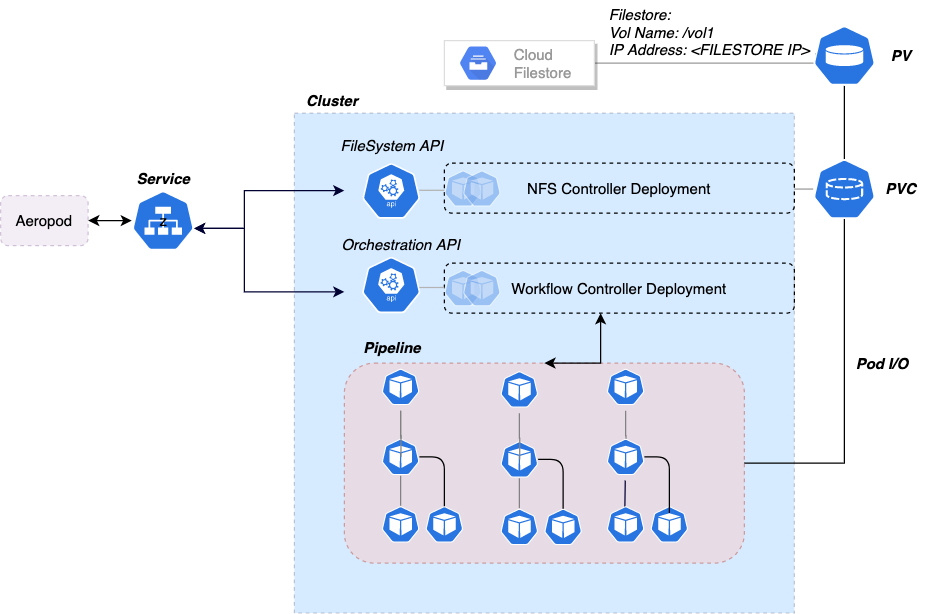

The diagram above was exported from draw.io. Its source (the exported page's mxGraphModel, read from the mxfile embedded in the PNG):
<mxGraphModel dx="1426" dy="722" grid="1" gridSize="10" guides="1" tooltips="1" connect="1" arrows="1" fold="1" page="1" pageScale="1" pageWidth="850" pageHeight="1100" math="0" shadow="0">
  <root>
    <mxCell id="0" />
    <mxCell id="1" parent="0" />
    <mxCell id="PfHCPCRRVrfQ8Yf5liSF-112" value="" style="rounded=0;whiteSpace=wrap;html=1;glass=0;dashed=1;gradientColor=none;align=left;strokeColor=#000033;fillColor=#3399FF;opacity=20;" parent="1" vertex="1">
      <mxGeometry x="275" y="260" width="400" height="400" as="geometry" />
    </mxCell>
    <mxCell id="PfHCPCRRVrfQ8Yf5liSF-50" value="" style="rounded=1;whiteSpace=wrap;html=1;strokeColor=#b85450;align=left;dashed=1;fillColor=#f8cecc;opacity=50;" parent="1" vertex="1">
      <mxGeometry x="315" y="460" width="320" height="160" as="geometry" />
    </mxCell>
    <mxCell id="PfHCPCRRVrfQ8Yf5liSF-142" style="edgeStyle=orthogonalEdgeStyle;rounded=0;orthogonalLoop=1;jettySize=auto;html=1;entryX=0.04;entryY=0.458;entryDx=0;entryDy=0;entryPerimeter=0;startArrow=none;startFill=0;endArrow=none;endFill=0;strokeColor=#999999;" parent="1" source="PfHCPCRRVrfQ8Yf5liSF-5" target="PfHCPCRRVrfQ8Yf5liSF-29" edge="1">
      <mxGeometry relative="1" as="geometry">
        <Array as="points">
          <mxPoint x="455" y="220" />
          <mxPoint x="712" y="220" />
        </Array>
      </mxGeometry>
    </mxCell>
    <mxCell id="PfHCPCRRVrfQ8Yf5liSF-5" value="" style="strokeColor=#dddddd;shadow=1;strokeWidth=1;rounded=1;absoluteArcSize=1;arcSize=0;" parent="1" vertex="1">
      <mxGeometry x="395" y="202" width="120" height="36" as="geometry" />
    </mxCell>
    <mxCell id="PfHCPCRRVrfQ8Yf5liSF-6" value="Cloud&#10;Filestore" style="dashed=0;connectable=0;html=1;fillColor=#5184F3;strokeColor=none;shape=mxgraph.gcp2.hexIcon;prIcon=cloud_filestore;part=1;labelPosition=right;verticalLabelPosition=middle;align=left;verticalAlign=middle;spacingLeft=5;fontColor=#999999;fontSize=12;" parent="PfHCPCRRVrfQ8Yf5liSF-5" vertex="1">
      <mxGeometry y="0.5" width="44" height="39" relative="1" as="geometry">
        <mxPoint x="5" y="-19.5" as="offset" />
      </mxGeometry>
    </mxCell>
    <mxCell id="PfHCPCRRVrfQ8Yf5liSF-14" value="NFS Controller Deployment" style="rounded=1;whiteSpace=wrap;html=1;fillColor=none;dashed=1;" parent="1" vertex="1">
      <mxGeometry x="395" y="300" width="280" height="40" as="geometry" />
    </mxCell>
    <mxCell id="PfHCPCRRVrfQ8Yf5liSF-15" value="z" style="html=1;dashed=0;whitespace=wrap;fillColor=#2875E2;strokeColor=#ffffff;points=[[0.005,0.63,0],[0.1,0.2,0],[0.9,0.2,0],[0.5,0,0],[0.995,0.63,0],[0.72,0.99,0],[0.5,1,0],[0.28,0.99,0]];shape=mxgraph.kubernetes.icon;prIcon=svc" parent="1" vertex="1">
      <mxGeometry x="145" y="322" width="50" height="48" as="geometry" />
    </mxCell>
    <mxCell id="PfHCPCRRVrfQ8Yf5liSF-160" style="edgeStyle=orthogonalEdgeStyle;rounded=0;orthogonalLoop=1;jettySize=auto;html=1;entryX=0.5;entryY=0;entryDx=0;entryDy=0;startArrow=classic;startFill=1;endArrow=classic;endFill=1;" parent="1" source="PfHCPCRRVrfQ8Yf5liSF-26" target="PfHCPCRRVrfQ8Yf5liSF-50" edge="1">
      <mxGeometry relative="1" as="geometry">
        <Array as="points">
          <mxPoint x="520" y="460" />
        </Array>
      </mxGeometry>
    </mxCell>
    <mxCell id="PfHCPCRRVrfQ8Yf5liSF-26" value="Workflow Controller Deployment" style="rounded=1;whiteSpace=wrap;html=1;dashed=1;fillColor=none;" parent="1" vertex="1">
      <mxGeometry x="395" y="380" width="280" height="40" as="geometry" />
    </mxCell>
    <mxCell id="PfHCPCRRVrfQ8Yf5liSF-143" style="edgeStyle=orthogonalEdgeStyle;rounded=0;orthogonalLoop=1;jettySize=auto;html=1;entryX=0.5;entryY=0;entryDx=0;entryDy=0;entryPerimeter=0;startArrow=none;startFill=0;endArrow=none;endFill=0;" parent="1" source="PfHCPCRRVrfQ8Yf5liSF-29" target="PfHCPCRRVrfQ8Yf5liSF-30" edge="1">
      <mxGeometry relative="1" as="geometry" />
    </mxCell>
    <mxCell id="PfHCPCRRVrfQ8Yf5liSF-29" value="" style="html=1;dashed=0;whitespace=wrap;fillColor=#2875E2;strokeColor=#ffffff;points=[[0.005,0.63,0],[0.1,0.2,0],[0.9,0.2,0],[0.5,0,0],[0.995,0.63,0],[0.72,0.99,0],[0.5,1,0],[0.28,0.99,0]];shape=mxgraph.kubernetes.icon;prIcon=pv" parent="1" vertex="1">
      <mxGeometry x="690" y="190" width="50" height="48" as="geometry" />
    </mxCell>
    <mxCell id="PfHCPCRRVrfQ8Yf5liSF-144" style="edgeStyle=orthogonalEdgeStyle;rounded=0;orthogonalLoop=1;jettySize=auto;html=1;startArrow=none;startFill=0;endArrow=none;endFill=0;strokeColor=#999999;" parent="1" source="PfHCPCRRVrfQ8Yf5liSF-30" target="PfHCPCRRVrfQ8Yf5liSF-14" edge="1">
      <mxGeometry relative="1" as="geometry">
        <Array as="points">
          <mxPoint x="690" y="320" />
          <mxPoint x="690" y="320" />
        </Array>
      </mxGeometry>
    </mxCell>
    <mxCell id="F0wCjGIk2pv2zDGd67kT-22" style="edgeStyle=orthogonalEdgeStyle;rounded=0;orthogonalLoop=1;jettySize=auto;html=1;entryX=1;entryY=0.5;entryDx=0;entryDy=0;startArrow=none;startFill=0;endArrow=none;endFill=0;strokeColor=#000000;" parent="1" source="PfHCPCRRVrfQ8Yf5liSF-30" target="PfHCPCRRVrfQ8Yf5liSF-50" edge="1">
      <mxGeometry relative="1" as="geometry">
        <Array as="points">
          <mxPoint x="715" y="540" />
        </Array>
      </mxGeometry>
    </mxCell>
    <mxCell id="PfHCPCRRVrfQ8Yf5liSF-30" value="" style="html=1;dashed=0;whitespace=wrap;fillColor=#2875E2;strokeColor=#ffffff;points=[[0.005,0.63,0],[0.1,0.2,0],[0.9,0.2,0],[0.5,0,0],[0.995,0.63,0],[0.72,0.99,0],[0.5,1,0],[0.28,0.99,0]];shape=mxgraph.kubernetes.icon;prIcon=pvc" parent="1" vertex="1">
      <mxGeometry x="690" y="296.75" width="50" height="48" as="geometry" />
    </mxCell>
    <mxCell id="PfHCPCRRVrfQ8Yf5liSF-32" value="&lt;b&gt;&lt;i&gt;PVC&lt;/i&gt;&lt;/b&gt;" style="text;html=1;align=center;verticalAlign=middle;resizable=0;points=[];autosize=1;" parent="1" vertex="1">
      <mxGeometry x="740" y="310" width="40" height="20" as="geometry" />
    </mxCell>
    <mxCell id="PfHCPCRRVrfQ8Yf5liSF-123" style="edgeStyle=orthogonalEdgeStyle;rounded=0;orthogonalLoop=1;jettySize=auto;html=1;entryX=0.995;entryY=0.63;entryDx=0;entryDy=0;entryPerimeter=0;startArrow=classic;startFill=1;endArrow=classic;endFill=1;strokeColor=#000033;" parent="1" target="PfHCPCRRVrfQ8Yf5liSF-15" edge="1">
      <mxGeometry relative="1" as="geometry">
        <mxPoint x="315" y="322" as="sourcePoint" />
        <Array as="points">
          <mxPoint x="235" y="322" />
          <mxPoint x="235" y="352" />
        </Array>
      </mxGeometry>
    </mxCell>
    <mxCell id="PfHCPCRRVrfQ8Yf5liSF-34" value="" style="html=1;dashed=0;whitespace=wrap;fillColor=#2875E2;strokeColor=#ffffff;points=[[0.005,0.63,0],[0.1,0.2,0],[0.9,0.2,0],[0.5,0,0],[0.995,0.63,0],[0.72,0.99,0],[0.5,1,0],[0.28,0.99,0]];shape=mxgraph.kubernetes.icon;prIcon=api" parent="1" vertex="1">
      <mxGeometry x="325" y="300" width="55" height="44.5" as="geometry" />
    </mxCell>
    <mxCell id="PfHCPCRRVrfQ8Yf5liSF-38" value="Filestore:&lt;br&gt;Vol Name: /vol1&lt;br&gt;IP Address: &amp;lt;FILESTORE IP&amp;gt;" style="text;html=1;align=left;verticalAlign=middle;resizable=0;points=[];autosize=1;fontStyle=2" parent="1" vertex="1">
      <mxGeometry x="525" y="170" width="180" height="50" as="geometry" />
    </mxCell>
    <mxCell id="PfHCPCRRVrfQ8Yf5liSF-124" style="edgeStyle=orthogonalEdgeStyle;rounded=0;orthogonalLoop=1;jettySize=auto;html=1;entryX=0.995;entryY=0.63;entryDx=0;entryDy=0;entryPerimeter=0;startArrow=classic;startFill=1;endArrow=classic;endFill=1;strokeColor=#000033;" parent="1" target="PfHCPCRRVrfQ8Yf5liSF-15" edge="1">
      <mxGeometry relative="1" as="geometry">
        <mxPoint x="315" y="403" as="sourcePoint" />
        <Array as="points">
          <mxPoint x="235" y="403" />
          <mxPoint x="235" y="352" />
        </Array>
      </mxGeometry>
    </mxCell>
    <mxCell id="PfHCPCRRVrfQ8Yf5liSF-43" value="" style="html=1;dashed=0;whitespace=wrap;fillColor=#2875E2;strokeColor=#ffffff;points=[[0.005,0.63,0],[0.1,0.2,0],[0.9,0.2,0],[0.5,0,0],[0.995,0.63,0],[0.72,0.99,0],[0.5,1,0],[0.28,0.99,0]];shape=mxgraph.kubernetes.icon;prIcon=api" parent="1" vertex="1">
      <mxGeometry x="317.5" y="375" width="70" height="45" as="geometry" />
    </mxCell>
    <mxCell id="PfHCPCRRVrfQ8Yf5liSF-79" style="edgeStyle=orthogonalEdgeStyle;rounded=0;orthogonalLoop=1;jettySize=auto;html=1;entryX=0.509;entryY=0.294;entryDx=0;entryDy=0;entryPerimeter=0;strokeColor=#828282;endArrow=none;endFill=0;" parent="1" source="PfHCPCRRVrfQ8Yf5liSF-66" target="PfHCPCRRVrfQ8Yf5liSF-68" edge="1">
      <mxGeometry relative="1" as="geometry" />
    </mxCell>
    <mxCell id="PfHCPCRRVrfQ8Yf5liSF-66" value="" style="html=1;dashed=0;whitespace=wrap;fillColor=#2875E2;strokeColor=#ffffff;points=[[0.005,0.63,0],[0.1,0.2,0],[0.9,0.2,0],[0.5,0,0],[0.995,0.63,0],[0.72,0.99,0],[0.5,1,0],[0.28,0.99,0]];shape=mxgraph.kubernetes.icon;prIcon=pod;align=left;" parent="1" vertex="1">
      <mxGeometry x="345" y="460" width="30" height="38" as="geometry" />
    </mxCell>
    <mxCell id="PfHCPCRRVrfQ8Yf5liSF-72" style="edgeStyle=orthogonalEdgeStyle;rounded=1;orthogonalLoop=1;jettySize=auto;html=1;entryX=0.5;entryY=0.263;entryDx=0;entryDy=0;entryPerimeter=0;endArrow=none;endFill=0;" parent="1" source="PfHCPCRRVrfQ8Yf5liSF-68" target="PfHCPCRRVrfQ8Yf5liSF-69" edge="1">
      <mxGeometry relative="1" as="geometry" />
    </mxCell>
    <mxCell id="PfHCPCRRVrfQ8Yf5liSF-80" style="edgeStyle=orthogonalEdgeStyle;rounded=0;orthogonalLoop=1;jettySize=auto;html=1;strokeColor=#828282;endArrow=none;endFill=0;" parent="1" source="PfHCPCRRVrfQ8Yf5liSF-68" target="PfHCPCRRVrfQ8Yf5liSF-70" edge="1">
      <mxGeometry relative="1" as="geometry" />
    </mxCell>
    <mxCell id="PfHCPCRRVrfQ8Yf5liSF-68" value="" style="html=1;dashed=0;whitespace=wrap;fillColor=#2875E2;strokeColor=#ffffff;points=[[0.005,0.63,0],[0.1,0.2,0],[0.9,0.2,0],[0.5,0,0],[0.995,0.63,0],[0.72,0.99,0],[0.5,1,0],[0.28,0.99,0]];shape=mxgraph.kubernetes.icon;prIcon=pod;align=left;" parent="1" vertex="1">
      <mxGeometry x="345" y="516" width="30" height="38" as="geometry" />
    </mxCell>
    <mxCell id="PfHCPCRRVrfQ8Yf5liSF-69" value="" style="html=1;dashed=0;whitespace=wrap;fillColor=#2875E2;strokeColor=#ffffff;points=[[0.005,0.63,0],[0.1,0.2,0],[0.9,0.2,0],[0.5,0,0],[0.995,0.63,0],[0.72,0.99,0],[0.5,1,0],[0.28,0.99,0]];shape=mxgraph.kubernetes.icon;prIcon=pod;align=left;" parent="1" vertex="1">
      <mxGeometry x="380" y="570" width="30" height="38" as="geometry" />
    </mxCell>
    <mxCell id="PfHCPCRRVrfQ8Yf5liSF-70" value="" style="html=1;dashed=0;whitespace=wrap;fillColor=#2875E2;strokeColor=#ffffff;points=[[0.005,0.63,0],[0.1,0.2,0],[0.9,0.2,0],[0.5,0,0],[0.995,0.63,0],[0.72,0.99,0],[0.5,1,0],[0.28,0.99,0]];shape=mxgraph.kubernetes.icon;prIcon=pod;align=left;" parent="1" vertex="1">
      <mxGeometry x="345" y="570" width="30" height="38" as="geometry" />
    </mxCell>
    <mxCell id="PfHCPCRRVrfQ8Yf5liSF-81" style="edgeStyle=orthogonalEdgeStyle;rounded=0;orthogonalLoop=1;jettySize=auto;html=1;entryX=0.509;entryY=0.5;entryDx=0;entryDy=0;entryPerimeter=0;strokeColor=#828282;endArrow=none;endFill=0;" parent="1" source="PfHCPCRRVrfQ8Yf5liSF-66" target="PfHCPCRRVrfQ8Yf5liSF-68" edge="1">
      <mxGeometry relative="1" as="geometry" />
    </mxCell>
    <mxCell id="PfHCPCRRVrfQ8Yf5liSF-82" value="" style="html=1;dashed=0;whitespace=wrap;fillColor=#2875E2;strokeColor=#ffffff;points=[[0.005,0.63,0],[0.1,0.2,0],[0.9,0.2,0],[0.5,0,0],[0.995,0.63,0],[0.72,0.99,0],[0.5,1,0],[0.28,0.99,0]];shape=mxgraph.kubernetes.icon;prIcon=pod;align=left;" parent="1" vertex="1">
      <mxGeometry x="525" y="460" width="30" height="38" as="geometry" />
    </mxCell>
    <mxCell id="PfHCPCRRVrfQ8Yf5liSF-83" style="edgeStyle=orthogonalEdgeStyle;rounded=0;orthogonalLoop=1;jettySize=auto;html=1;entryX=0.509;entryY=0.5;entryDx=0;entryDy=0;entryPerimeter=0;strokeColor=#828282;endArrow=none;endFill=0;" parent="1" source="PfHCPCRRVrfQ8Yf5liSF-82" target="PfHCPCRRVrfQ8Yf5liSF-84" edge="1">
      <mxGeometry relative="1" as="geometry" />
    </mxCell>
    <mxCell id="PfHCPCRRVrfQ8Yf5liSF-95" style="edgeStyle=none;rounded=1;orthogonalLoop=1;jettySize=auto;html=1;entryX=0.478;entryY=0.234;entryDx=0;entryDy=0;entryPerimeter=0;endArrow=none;endFill=0;strokeColor=#000033;" parent="1" source="PfHCPCRRVrfQ8Yf5liSF-84" target="PfHCPCRRVrfQ8Yf5liSF-85" edge="1">
      <mxGeometry relative="1" as="geometry" />
    </mxCell>
    <mxCell id="PfHCPCRRVrfQ8Yf5liSF-84" value="" style="html=1;dashed=0;whitespace=wrap;fillColor=#2875E2;strokeColor=#ffffff;points=[[0.005,0.63,0],[0.1,0.2,0],[0.9,0.2,0],[0.5,0,0],[0.995,0.63,0],[0.72,0.99,0],[0.5,1,0],[0.28,0.99,0]];shape=mxgraph.kubernetes.icon;prIcon=pod;align=left;" parent="1" vertex="1">
      <mxGeometry x="525" y="516" width="30" height="38" as="geometry" />
    </mxCell>
    <mxCell id="PfHCPCRRVrfQ8Yf5liSF-85" value="" style="html=1;dashed=0;whitespace=wrap;fillColor=#2875E2;strokeColor=#ffffff;points=[[0.005,0.63,0],[0.1,0.2,0],[0.9,0.2,0],[0.5,0,0],[0.995,0.63,0],[0.72,0.99,0],[0.5,1,0],[0.28,0.99,0]];shape=mxgraph.kubernetes.icon;prIcon=pod;align=left;" parent="1" vertex="1">
      <mxGeometry x="525" y="570" width="30" height="38" as="geometry" />
    </mxCell>
    <mxCell id="PfHCPCRRVrfQ8Yf5liSF-86" value="" style="html=1;dashed=0;whitespace=wrap;fillColor=#2875E2;strokeColor=#ffffff;points=[[0.005,0.63,0],[0.1,0.2,0],[0.9,0.2,0],[0.5,0,0],[0.995,0.63,0],[0.72,0.99,0],[0.5,1,0],[0.28,0.99,0]];shape=mxgraph.kubernetes.icon;prIcon=pod;align=left;" parent="1" vertex="1">
      <mxGeometry x="560" y="570" width="30" height="38" as="geometry" />
    </mxCell>
    <mxCell id="PfHCPCRRVrfQ8Yf5liSF-87" style="edgeStyle=orthogonalEdgeStyle;rounded=1;orthogonalLoop=1;jettySize=auto;html=1;entryX=0.5;entryY=0.263;entryDx=0;entryDy=0;entryPerimeter=0;endArrow=none;endFill=0;" parent="1" source="PfHCPCRRVrfQ8Yf5liSF-84" target="PfHCPCRRVrfQ8Yf5liSF-86" edge="1">
      <mxGeometry relative="1" as="geometry" />
    </mxCell>
    <mxCell id="PfHCPCRRVrfQ8Yf5liSF-97" value="" style="html=1;dashed=0;whitespace=wrap;fillColor=#2875E2;strokeColor=#ffffff;points=[[0.005,0.63,0],[0.1,0.2,0],[0.9,0.2,0],[0.5,0,0],[0.995,0.63,0],[0.72,0.99,0],[0.5,1,0],[0.28,0.99,0]];shape=mxgraph.kubernetes.icon;prIcon=pod;align=left;" parent="1" vertex="1">
      <mxGeometry x="440" y="462" width="30" height="38" as="geometry" />
    </mxCell>
    <mxCell id="PfHCPCRRVrfQ8Yf5liSF-98" style="edgeStyle=orthogonalEdgeStyle;rounded=1;orthogonalLoop=1;jettySize=auto;html=1;entryX=0.5;entryY=0.263;entryDx=0;entryDy=0;entryPerimeter=0;endArrow=none;endFill=0;" parent="1" source="PfHCPCRRVrfQ8Yf5liSF-100" target="PfHCPCRRVrfQ8Yf5liSF-102" edge="1">
      <mxGeometry relative="1" as="geometry" />
    </mxCell>
    <mxCell id="PfHCPCRRVrfQ8Yf5liSF-99" style="edgeStyle=orthogonalEdgeStyle;rounded=0;orthogonalLoop=1;jettySize=auto;html=1;strokeColor=#828282;endArrow=none;endFill=0;" parent="1" source="PfHCPCRRVrfQ8Yf5liSF-100" target="PfHCPCRRVrfQ8Yf5liSF-101" edge="1">
      <mxGeometry relative="1" as="geometry" />
    </mxCell>
    <mxCell id="PfHCPCRRVrfQ8Yf5liSF-100" value="" style="html=1;dashed=0;whitespace=wrap;fillColor=#2875E2;strokeColor=#ffffff;points=[[0.005,0.63,0],[0.1,0.2,0],[0.9,0.2,0],[0.5,0,0],[0.995,0.63,0],[0.72,0.99,0],[0.5,1,0],[0.28,0.99,0]];shape=mxgraph.kubernetes.icon;prIcon=pod;align=left;" parent="1" vertex="1">
      <mxGeometry x="440" y="518" width="30" height="38" as="geometry" />
    </mxCell>
    <mxCell id="PfHCPCRRVrfQ8Yf5liSF-101" value="" style="html=1;dashed=0;whitespace=wrap;fillColor=#2875E2;strokeColor=#ffffff;points=[[0.005,0.63,0],[0.1,0.2,0],[0.9,0.2,0],[0.5,0,0],[0.995,0.63,0],[0.72,0.99,0],[0.5,1,0],[0.28,0.99,0]];shape=mxgraph.kubernetes.icon;prIcon=pod;align=left;" parent="1" vertex="1">
      <mxGeometry x="440" y="572" width="30" height="38" as="geometry" />
    </mxCell>
    <mxCell id="PfHCPCRRVrfQ8Yf5liSF-102" value="" style="html=1;dashed=0;whitespace=wrap;fillColor=#2875E2;strokeColor=#ffffff;points=[[0.005,0.63,0],[0.1,0.2,0],[0.9,0.2,0],[0.5,0,0],[0.995,0.63,0],[0.72,0.99,0],[0.5,1,0],[0.28,0.99,0]];shape=mxgraph.kubernetes.icon;prIcon=pod;align=left;" parent="1" vertex="1">
      <mxGeometry x="475" y="572" width="30" height="38" as="geometry" />
    </mxCell>
    <mxCell id="PfHCPCRRVrfQ8Yf5liSF-103" style="edgeStyle=orthogonalEdgeStyle;rounded=0;orthogonalLoop=1;jettySize=auto;html=1;entryX=0.509;entryY=0.5;entryDx=0;entryDy=0;entryPerimeter=0;strokeColor=#828282;endArrow=none;endFill=0;" parent="1" source="PfHCPCRRVrfQ8Yf5liSF-97" target="PfHCPCRRVrfQ8Yf5liSF-100" edge="1">
      <mxGeometry relative="1" as="geometry" />
    </mxCell>
    <mxCell id="PfHCPCRRVrfQ8Yf5liSF-116" value="Pipeline" style="text;html=1;align=center;verticalAlign=middle;resizable=0;points=[];autosize=1;fontStyle=3" parent="1" vertex="1">
      <mxGeometry x="322.5" y="437" width="60" height="20" as="geometry" />
    </mxCell>
    <mxCell id="2" value="&lt;b&gt;&lt;i&gt;PV&lt;/i&gt;&lt;/b&gt;" style="text;html=1;align=center;verticalAlign=middle;resizable=0;points=[];autosize=1;" parent="1" vertex="1">
      <mxGeometry x="745" y="204" width="30" height="20" as="geometry" />
    </mxCell>
    <mxCell id="PfHCPCRRVrfQ8Yf5liSF-126" value="&lt;b&gt;&lt;i&gt;Service&lt;/i&gt;&lt;/b&gt;" style="text;html=1;align=center;verticalAlign=middle;resizable=0;points=[];autosize=1;" parent="1" vertex="1">
      <mxGeometry x="140" y="302" width="60" height="20" as="geometry" />
    </mxCell>
    <mxCell id="PfHCPCRRVrfQ8Yf5liSF-127" value="&lt;span&gt;&lt;i&gt;FileSystem API&lt;/i&gt;&lt;/span&gt;" style="text;html=1;align=center;verticalAlign=middle;resizable=0;points=[];autosize=1;fontStyle=0" parent="1" vertex="1">
      <mxGeometry x="302.5" y="276" width="100" height="20" as="geometry" />
    </mxCell>
    <mxCell id="PfHCPCRRVrfQ8Yf5liSF-128" value="&lt;span&gt;&lt;i&gt;Orchestration API&lt;/i&gt;&lt;/span&gt;" style="text;html=1;align=center;verticalAlign=middle;resizable=0;points=[];autosize=1;fontStyle=0" parent="1" vertex="1">
      <mxGeometry x="305" y="355" width="110" height="20" as="geometry" />
    </mxCell>
    <mxCell id="PfHCPCRRVrfQ8Yf5liSF-130" value="" style="html=1;dashed=0;whitespace=wrap;fillColor=#2875E2;strokeColor=#ffffff;points=[[0.005,0.63,0],[0.1,0.2,0],[0.9,0.2,0],[0.5,0,0],[0.995,0.63,0],[0.72,0.99,0],[0.5,1,0],[0.28,0.99,0]];shape=mxgraph.kubernetes.icon;prIcon=pod;align=left;opacity=40;" parent="1" vertex="1">
      <mxGeometry x="395" y="296.75" width="30" height="47.25" as="geometry" />
    </mxCell>
    <mxCell id="PfHCPCRRVrfQ8Yf5liSF-133" value="" style="html=1;dashed=0;whitespace=wrap;fillColor=#2875E2;strokeColor=#ffffff;points=[[0.005,0.63,0],[0.1,0.2,0],[0.9,0.2,0],[0.5,0,0],[0.995,0.63,0],[0.72,0.99,0],[0.5,1,0],[0.28,0.99,0]];shape=mxgraph.kubernetes.icon;prIcon=pod;align=left;opacity=40;" parent="1" vertex="1">
      <mxGeometry x="395" y="375" width="30" height="50" as="geometry" />
    </mxCell>
    <mxCell id="PfHCPCRRVrfQ8Yf5liSF-153" value="" style="html=1;dashed=0;whitespace=wrap;fillColor=#2875E2;strokeColor=#ffffff;points=[[0.005,0.63,0],[0.1,0.2,0],[0.9,0.2,0],[0.5,0,0],[0.995,0.63,0],[0.72,0.99,0],[0.5,1,0],[0.28,0.99,0]];shape=mxgraph.kubernetes.icon;prIcon=pod;align=left;opacity=40;" parent="1" vertex="1">
      <mxGeometry x="410" y="375" width="30" height="50" as="geometry" />
    </mxCell>
    <mxCell id="PfHCPCRRVrfQ8Yf5liSF-155" value="" style="html=1;dashed=0;whitespace=wrap;fillColor=#2875E2;strokeColor=#ffffff;points=[[0.005,0.63,0],[0.1,0.2,0],[0.9,0.2,0],[0.5,0,0],[0.995,0.63,0],[0.72,0.99,0],[0.5,1,0],[0.28,0.99,0]];shape=mxgraph.kubernetes.icon;prIcon=pod;align=left;opacity=40;" parent="1" vertex="1">
      <mxGeometry x="410" y="296.75" width="30" height="47.25" as="geometry" />
    </mxCell>
    <mxCell id="PfHCPCRRVrfQ8Yf5liSF-156" value="" style="endArrow=none;html=1;strokeColor=#B3B3B3;" parent="1" edge="1">
      <mxGeometry width="50" height="50" relative="1" as="geometry">
        <mxPoint x="375" y="399.5" as="sourcePoint" />
        <mxPoint x="395" y="399.5" as="targetPoint" />
      </mxGeometry>
    </mxCell>
    <mxCell id="PfHCPCRRVrfQ8Yf5liSF-159" value="" style="endArrow=none;html=1;strokeColor=#B3B3B3;" parent="1" edge="1">
      <mxGeometry width="50" height="50" relative="1" as="geometry">
        <mxPoint x="375" y="321.75" as="sourcePoint" />
        <mxPoint x="395" y="321.75" as="targetPoint" />
      </mxGeometry>
    </mxCell>
    <mxCell id="F0wCjGIk2pv2zDGd67kT-2" value="&lt;b&gt;&lt;i&gt;Cluster&lt;/i&gt;&lt;/b&gt;" style="text;html=1;align=center;verticalAlign=middle;resizable=0;points=[];autosize=1;" parent="1" vertex="1">
      <mxGeometry x="275" y="240" width="60" height="20" as="geometry" />
    </mxCell>
    <mxCell id="F0wCjGIk2pv2zDGd67kT-3" value="Pod I/O" style="text;html=1;align=center;verticalAlign=middle;resizable=0;points=[];autosize=1;fontStyle=3" parent="1" vertex="1">
      <mxGeometry x="715" y="450" width="60" height="20" as="geometry" />
    </mxCell>
    <mxCell id="F0wCjGIk2pv2zDGd67kT-20" style="edgeStyle=orthogonalEdgeStyle;rounded=0;orthogonalLoop=1;jettySize=auto;html=1;startArrow=classic;startFill=1;endArrow=classic;endFill=1;strokeColor=#000000;" parent="1" source="F0wCjGIk2pv2zDGd67kT-18" target="PfHCPCRRVrfQ8Yf5liSF-15" edge="1">
      <mxGeometry relative="1" as="geometry" />
    </mxCell>
    <mxCell id="F0wCjGIk2pv2zDGd67kT-18" value="Aeropod" style="rounded=1;whiteSpace=wrap;html=1;glass=0;dashed=1;strokeColor=#9673a6;opacity=40;align=center;fillColor=#e1d5e7;" parent="1" vertex="1">
      <mxGeometry x="40" y="326" width="70" height="40" as="geometry" />
    </mxCell>
  </root>
</mxGraphModel>